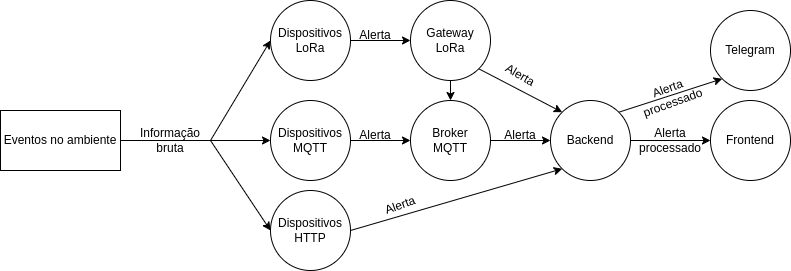

The diagram above was exported from draw.io. Its source (the exported page's mxGraphModel, read from the mxfile embedded in the PNG):
<mxGraphModel dx="556" dy="350" grid="1" gridSize="10" guides="1" tooltips="1" connect="1" arrows="1" fold="1" page="1" pageScale="1" pageWidth="850" pageHeight="1100" math="0" shadow="0">
  <root>
    <mxCell id="0" />
    <mxCell id="1" parent="0" />
    <mxCell id="6-BFR79x1wfVHCBuoXgv-1" style="edgeStyle=none;html=1;entryX=0;entryY=0.5;entryDx=0;entryDy=0;" parent="1" target="6-BFR79x1wfVHCBuoXgv-4" edge="1">
      <mxGeometry relative="1" as="geometry">
        <mxPoint x="260" y="200" as="sourcePoint" />
      </mxGeometry>
    </mxCell>
    <mxCell id="6-BFR79x1wfVHCBuoXgv-10" style="edgeStyle=none;html=1;exitX=1;exitY=0.5;exitDx=0;exitDy=0;" parent="1" source="6-BFR79x1wfVHCBuoXgv-2" target="6-BFR79x1wfVHCBuoXgv-8" edge="1">
      <mxGeometry relative="1" as="geometry" />
    </mxCell>
    <mxCell id="6-BFR79x1wfVHCBuoXgv-11" style="edgeStyle=none;html=1;entryX=0;entryY=0.5;entryDx=0;entryDy=0;" parent="1" target="6-BFR79x1wfVHCBuoXgv-9" edge="1">
      <mxGeometry relative="1" as="geometry">
        <mxPoint x="260" y="200" as="sourcePoint" />
      </mxGeometry>
    </mxCell>
    <mxCell id="6-BFR79x1wfVHCBuoXgv-2" value="Eventos no ambiente" style="rounded=0;whiteSpace=wrap;html=1;" parent="1" vertex="1">
      <mxGeometry x="50" y="170" width="120" height="60" as="geometry" />
    </mxCell>
    <mxCell id="6-BFR79x1wfVHCBuoXgv-15" style="edgeStyle=none;html=1;exitX=1;exitY=0.5;exitDx=0;exitDy=0;entryX=0;entryY=0.5;entryDx=0;entryDy=0;" parent="1" source="6-BFR79x1wfVHCBuoXgv-4" target="6-BFR79x1wfVHCBuoXgv-14" edge="1">
      <mxGeometry relative="1" as="geometry" />
    </mxCell>
    <mxCell id="6-BFR79x1wfVHCBuoXgv-4" value="Dispositivos&lt;br&gt;LoRa" style="ellipse;whiteSpace=wrap;html=1;aspect=fixed;" parent="1" vertex="1">
      <mxGeometry x="320" y="60" width="80" height="80" as="geometry" />
    </mxCell>
    <mxCell id="6-BFR79x1wfVHCBuoXgv-6" value="Informação bruta" style="text;html=1;strokeColor=none;fillColor=none;align=center;verticalAlign=middle;whiteSpace=wrap;rounded=0;" parent="1" vertex="1">
      <mxGeometry x="190" y="185" width="60" height="30" as="geometry" />
    </mxCell>
    <mxCell id="6-BFR79x1wfVHCBuoXgv-13" style="edgeStyle=none;html=1;exitX=1;exitY=0.5;exitDx=0;exitDy=0;entryX=0;entryY=0.5;entryDx=0;entryDy=0;" parent="1" source="6-BFR79x1wfVHCBuoXgv-8" target="6-BFR79x1wfVHCBuoXgv-12" edge="1">
      <mxGeometry relative="1" as="geometry" />
    </mxCell>
    <mxCell id="6-BFR79x1wfVHCBuoXgv-8" value="Dispositivos&lt;br&gt;MQTT" style="ellipse;whiteSpace=wrap;html=1;aspect=fixed;" parent="1" vertex="1">
      <mxGeometry x="320" y="160" width="80" height="80" as="geometry" />
    </mxCell>
    <mxCell id="6-BFR79x1wfVHCBuoXgv-20" style="edgeStyle=none;html=1;exitX=1;exitY=0.5;exitDx=0;exitDy=0;entryX=0;entryY=1;entryDx=0;entryDy=0;" parent="1" source="6-BFR79x1wfVHCBuoXgv-9" target="6-BFR79x1wfVHCBuoXgv-16" edge="1">
      <mxGeometry relative="1" as="geometry" />
    </mxCell>
    <mxCell id="6-BFR79x1wfVHCBuoXgv-9" value="Dispositivos&lt;br&gt;HTTP" style="ellipse;whiteSpace=wrap;html=1;aspect=fixed;" parent="1" vertex="1">
      <mxGeometry x="320" y="250" width="80" height="80" as="geometry" />
    </mxCell>
    <mxCell id="6-BFR79x1wfVHCBuoXgv-19" style="edgeStyle=none;html=1;exitX=1;exitY=0.5;exitDx=0;exitDy=0;entryX=0;entryY=0.5;entryDx=0;entryDy=0;" parent="1" source="6-BFR79x1wfVHCBuoXgv-12" target="6-BFR79x1wfVHCBuoXgv-16" edge="1">
      <mxGeometry relative="1" as="geometry" />
    </mxCell>
    <mxCell id="6-BFR79x1wfVHCBuoXgv-12" value="Broker&lt;br&gt;MQTT" style="ellipse;whiteSpace=wrap;html=1;aspect=fixed;" parent="1" vertex="1">
      <mxGeometry x="460" y="160" width="80" height="80" as="geometry" />
    </mxCell>
    <mxCell id="6-BFR79x1wfVHCBuoXgv-18" style="edgeStyle=none;html=1;exitX=1;exitY=1;exitDx=0;exitDy=0;entryX=0;entryY=0;entryDx=0;entryDy=0;" parent="1" source="6-BFR79x1wfVHCBuoXgv-14" target="6-BFR79x1wfVHCBuoXgv-16" edge="1">
      <mxGeometry relative="1" as="geometry" />
    </mxCell>
    <mxCell id="6-BFR79x1wfVHCBuoXgv-21" style="edgeStyle=none;html=1;exitX=0.5;exitY=1;exitDx=0;exitDy=0;entryX=0.5;entryY=0;entryDx=0;entryDy=0;" parent="1" source="6-BFR79x1wfVHCBuoXgv-14" target="6-BFR79x1wfVHCBuoXgv-12" edge="1">
      <mxGeometry relative="1" as="geometry" />
    </mxCell>
    <mxCell id="6-BFR79x1wfVHCBuoXgv-14" value="Gateway&lt;br&gt;LoRa" style="ellipse;whiteSpace=wrap;html=1;aspect=fixed;" parent="1" vertex="1">
      <mxGeometry x="460" y="60" width="80" height="80" as="geometry" />
    </mxCell>
    <mxCell id="6-BFR79x1wfVHCBuoXgv-23" style="edgeStyle=none;html=1;exitX=1;exitY=0.5;exitDx=0;exitDy=0;entryX=0;entryY=0.5;entryDx=0;entryDy=0;" parent="1" source="6-BFR79x1wfVHCBuoXgv-16" target="6-BFR79x1wfVHCBuoXgv-22" edge="1">
      <mxGeometry relative="1" as="geometry" />
    </mxCell>
    <mxCell id="13" style="edgeStyle=none;html=1;exitX=1;exitY=0;exitDx=0;exitDy=0;entryX=0;entryY=1;entryDx=0;entryDy=0;" edge="1" parent="1" source="6-BFR79x1wfVHCBuoXgv-16" target="12">
      <mxGeometry relative="1" as="geometry" />
    </mxCell>
    <mxCell id="6-BFR79x1wfVHCBuoXgv-16" value="Backend" style="ellipse;whiteSpace=wrap;html=1;aspect=fixed;" parent="1" vertex="1">
      <mxGeometry x="600" y="160" width="80" height="80" as="geometry" />
    </mxCell>
    <mxCell id="6-BFR79x1wfVHCBuoXgv-22" value="Frontend" style="ellipse;whiteSpace=wrap;html=1;aspect=fixed;" parent="1" vertex="1">
      <mxGeometry x="760" y="160" width="80" height="80" as="geometry" />
    </mxCell>
    <mxCell id="JfstejluEEpdsWlLSk-V-1" value="Alerta&lt;br&gt;processado" style="text;html=1;strokeColor=none;fillColor=none;align=center;verticalAlign=middle;whiteSpace=wrap;rounded=0;" parent="1" vertex="1">
      <mxGeometry x="690" y="185" width="60" height="30" as="geometry" />
    </mxCell>
    <mxCell id="6" value="Alerta" style="text;html=1;strokeColor=none;fillColor=none;align=center;verticalAlign=middle;whiteSpace=wrap;rounded=0;" vertex="1" parent="1">
      <mxGeometry x="395" y="80" width="60" height="30" as="geometry" />
    </mxCell>
    <mxCell id="7" value="Alerta" style="text;html=1;strokeColor=none;fillColor=none;align=center;verticalAlign=middle;whiteSpace=wrap;rounded=0;" vertex="1" parent="1">
      <mxGeometry x="395" y="180" width="60" height="30" as="geometry" />
    </mxCell>
    <mxCell id="8" value="Alerta" style="text;html=1;strokeColor=none;fillColor=none;align=center;verticalAlign=middle;whiteSpace=wrap;rounded=0;" vertex="1" parent="1">
      <mxGeometry x="540" y="180" width="60" height="30" as="geometry" />
    </mxCell>
    <mxCell id="10" value="Alerta" style="text;html=1;strokeColor=none;fillColor=none;align=center;verticalAlign=middle;whiteSpace=wrap;rounded=0;rotation=30;" vertex="1" parent="1">
      <mxGeometry x="540" y="120" width="60" height="30" as="geometry" />
    </mxCell>
    <mxCell id="11" value="Alerta" style="text;html=1;strokeColor=none;fillColor=none;align=center;verticalAlign=middle;whiteSpace=wrap;rounded=0;rotation=-20;" vertex="1" parent="1">
      <mxGeometry x="420" y="250" width="60" height="30" as="geometry" />
    </mxCell>
    <mxCell id="12" value="Telegram" style="ellipse;whiteSpace=wrap;html=1;aspect=fixed;" vertex="1" parent="1">
      <mxGeometry x="760" y="70" width="80" height="80" as="geometry" />
    </mxCell>
    <mxCell id="14" value="Alerta&lt;br&gt;processado" style="text;html=1;strokeColor=none;fillColor=none;align=center;verticalAlign=middle;whiteSpace=wrap;rounded=0;rotation=-20;" vertex="1" parent="1">
      <mxGeometry x="690" y="140" width="60" height="30" as="geometry" />
    </mxCell>
  </root>
</mxGraphModel>